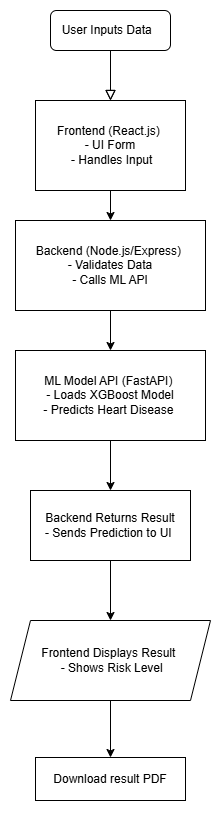

The diagram above was exported from draw.io. Its source (the exported page's mxGraphModel, read from the mxfile embedded in the PNG):
<mxGraphModel dx="677" dy="391" grid="1" gridSize="10" guides="1" tooltips="1" connect="1" arrows="1" fold="1" page="1" pageScale="1" pageWidth="1169" pageHeight="827" math="0" shadow="0">
  <root>
    <mxCell id="WIyWlLk6GJQsqaUBKTNV-0" />
    <mxCell id="WIyWlLk6GJQsqaUBKTNV-1" parent="WIyWlLk6GJQsqaUBKTNV-0" />
    <mxCell id="WIyWlLk6GJQsqaUBKTNV-2" value="" style="rounded=0;html=1;jettySize=auto;orthogonalLoop=1;fontSize=11;endArrow=block;endFill=0;endSize=8;strokeWidth=1;shadow=0;labelBackgroundColor=none;edgeStyle=orthogonalEdgeStyle;" parent="WIyWlLk6GJQsqaUBKTNV-1" source="WIyWlLk6GJQsqaUBKTNV-3" edge="1">
      <mxGeometry relative="1" as="geometry">
        <mxPoint x="220" y="170" as="targetPoint" />
      </mxGeometry>
    </mxCell>
    <mxCell id="WIyWlLk6GJQsqaUBKTNV-3" value="&amp;nbsp;&amp;nbsp;&lt;span class=&quot;hljs-keyword&quot;&gt;User&lt;/span&gt; Inputs Data&amp;nbsp; &amp;nbsp;&amp;nbsp;" style="rounded=1;whiteSpace=wrap;html=1;fontSize=12;glass=0;strokeWidth=1;shadow=0;" parent="WIyWlLk6GJQsqaUBKTNV-1" vertex="1">
      <mxGeometry x="160" y="80" width="120" height="40" as="geometry" />
    </mxCell>
    <mxCell id="vUyZod-p4IX-RPDBum4t-5" value="" style="edgeStyle=orthogonalEdgeStyle;rounded=0;orthogonalLoop=1;jettySize=auto;html=1;" edge="1" parent="WIyWlLk6GJQsqaUBKTNV-1" source="vUyZod-p4IX-RPDBum4t-0" target="vUyZod-p4IX-RPDBum4t-4">
      <mxGeometry relative="1" as="geometry" />
    </mxCell>
    <mxCell id="vUyZod-p4IX-RPDBum4t-0" value="Frontend (React.js)&amp;nbsp;&lt;div&gt;&amp;nbsp;- UI Form&amp;nbsp;&lt;/div&gt;&lt;div&gt;&amp;nbsp;- Handles &lt;span class=&quot;hljs-keyword&quot;&gt;Input&lt;/span&gt;&lt;/div&gt;" style="rounded=0;whiteSpace=wrap;html=1;" vertex="1" parent="WIyWlLk6GJQsqaUBKTNV-1">
      <mxGeometry x="145" y="170" width="150" height="90" as="geometry" />
    </mxCell>
    <mxCell id="vUyZod-p4IX-RPDBum4t-2" value="" style="rounded=0;html=1;jettySize=auto;orthogonalLoop=1;fontSize=11;endArrow=block;endFill=0;endSize=8;strokeWidth=1;shadow=0;labelBackgroundColor=none;edgeStyle=orthogonalEdgeStyle;" edge="1" parent="WIyWlLk6GJQsqaUBKTNV-1">
      <mxGeometry relative="1" as="geometry">
        <mxPoint x="220" y="120" as="sourcePoint" />
        <mxPoint x="220" y="170" as="targetPoint" />
      </mxGeometry>
    </mxCell>
    <mxCell id="vUyZod-p4IX-RPDBum4t-9" value="" style="edgeStyle=orthogonalEdgeStyle;rounded=0;orthogonalLoop=1;jettySize=auto;html=1;" edge="1" parent="WIyWlLk6GJQsqaUBKTNV-1" source="vUyZod-p4IX-RPDBum4t-4" target="vUyZod-p4IX-RPDBum4t-8">
      <mxGeometry relative="1" as="geometry" />
    </mxCell>
    <mxCell id="vUyZod-p4IX-RPDBum4t-4" value="Backend (Node.js/Express)&amp;nbsp;&lt;div&gt;&amp;nbsp;- Validates Data&amp;nbsp;&lt;div&gt;&amp;nbsp;- Calls ML API&amp;nbsp;&lt;/div&gt;&lt;/div&gt;" style="whiteSpace=wrap;html=1;rounded=0;" vertex="1" parent="WIyWlLk6GJQsqaUBKTNV-1">
      <mxGeometry x="125" y="290" width="190" height="90" as="geometry" />
    </mxCell>
    <mxCell id="vUyZod-p4IX-RPDBum4t-11" value="" style="edgeStyle=orthogonalEdgeStyle;rounded=0;orthogonalLoop=1;jettySize=auto;html=1;" edge="1" parent="WIyWlLk6GJQsqaUBKTNV-1" source="vUyZod-p4IX-RPDBum4t-8" target="vUyZod-p4IX-RPDBum4t-10">
      <mxGeometry relative="1" as="geometry" />
    </mxCell>
    <mxCell id="vUyZod-p4IX-RPDBum4t-8" value="ML Model API (FastAPI)&amp;nbsp;&lt;div&gt;&amp;nbsp;- Loads XGBoost Model&amp;nbsp;&lt;/div&gt;&lt;div&gt;- Predicts Heart Disease&amp;nbsp;&lt;/div&gt;" style="whiteSpace=wrap;html=1;rounded=0;" vertex="1" parent="WIyWlLk6GJQsqaUBKTNV-1">
      <mxGeometry x="125" y="420" width="190" height="90" as="geometry" />
    </mxCell>
    <mxCell id="vUyZod-p4IX-RPDBum4t-13" value="" style="edgeStyle=orthogonalEdgeStyle;rounded=0;orthogonalLoop=1;jettySize=auto;html=1;" edge="1" parent="WIyWlLk6GJQsqaUBKTNV-1" source="vUyZod-p4IX-RPDBum4t-10" target="vUyZod-p4IX-RPDBum4t-12">
      <mxGeometry relative="1" as="geometry" />
    </mxCell>
    <mxCell id="vUyZod-p4IX-RPDBum4t-10" value="&amp;nbsp;Backend &lt;span class=&quot;hljs-keyword&quot;&gt;Returns&lt;/span&gt; Result&amp;nbsp;&lt;div&gt;- Sends Prediction &lt;span class=&quot;hljs-keyword&quot;&gt;to&lt;/span&gt; UI&amp;nbsp;&lt;/div&gt;" style="whiteSpace=wrap;html=1;rounded=0;" vertex="1" parent="WIyWlLk6GJQsqaUBKTNV-1">
      <mxGeometry x="140" y="560" width="160" height="70" as="geometry" />
    </mxCell>
    <mxCell id="vUyZod-p4IX-RPDBum4t-15" value="" style="edgeStyle=orthogonalEdgeStyle;rounded=0;orthogonalLoop=1;jettySize=auto;html=1;" edge="1" parent="WIyWlLk6GJQsqaUBKTNV-1" source="vUyZod-p4IX-RPDBum4t-12" target="vUyZod-p4IX-RPDBum4t-14">
      <mxGeometry relative="1" as="geometry" />
    </mxCell>
    <mxCell id="vUyZod-p4IX-RPDBum4t-12" value="Frontend Displays Result&amp;nbsp;&lt;div&gt;&amp;nbsp;- Shows Risk &lt;span class=&quot;hljs-keyword&quot;&gt;Level&lt;/span&gt;&lt;/div&gt;" style="shape=parallelogram;perimeter=parallelogramPerimeter;whiteSpace=wrap;html=1;fixedSize=1;rounded=0;" vertex="1" parent="WIyWlLk6GJQsqaUBKTNV-1">
      <mxGeometry x="120" y="690" width="200" height="80" as="geometry" />
    </mxCell>
    <mxCell id="vUyZod-p4IX-RPDBum4t-14" value="Download result PDF" style="whiteSpace=wrap;html=1;rounded=0;" vertex="1" parent="WIyWlLk6GJQsqaUBKTNV-1">
      <mxGeometry x="145" y="827" width="150" height="43" as="geometry" />
    </mxCell>
    <mxCell id="vUyZod-p4IX-RPDBum4t-16" style="edgeStyle=orthogonalEdgeStyle;rounded=0;orthogonalLoop=1;jettySize=auto;html=1;exitX=0.5;exitY=1;exitDx=0;exitDy=0;" edge="1" parent="WIyWlLk6GJQsqaUBKTNV-1" source="vUyZod-p4IX-RPDBum4t-14" target="vUyZod-p4IX-RPDBum4t-14">
      <mxGeometry relative="1" as="geometry" />
    </mxCell>
  </root>
</mxGraphModel>